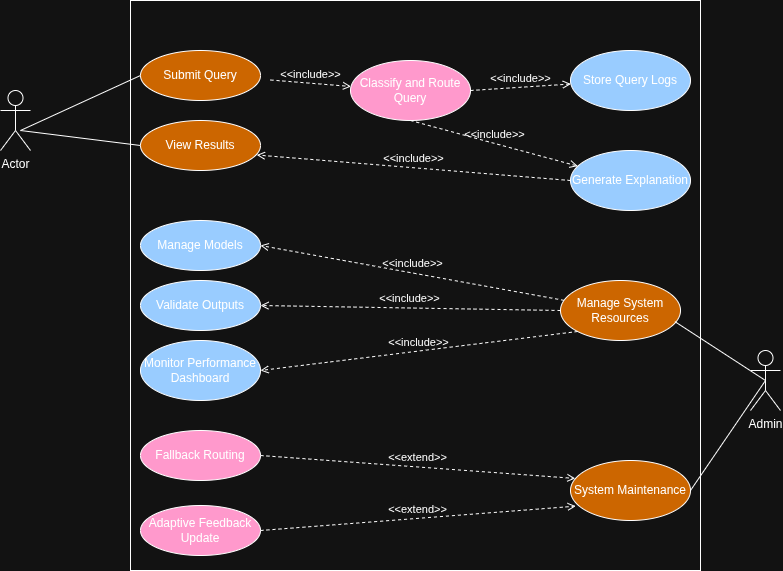

The diagram above was exported from draw.io. Its source (the exported page's mxGraphModel, read from the mxfile embedded in the PNG):
<mxGraphModel dx="1229" dy="606" grid="1" gridSize="10" guides="1" tooltips="1" connect="1" arrows="1" fold="1" page="1" pageScale="1" pageWidth="850" pageHeight="1100" math="0" shadow="0">
  <root>
    <mxCell id="0" />
    <mxCell id="1" parent="0" />
    <mxCell id="_hfiiDi1SdetrHkxZ9w2-1" value="Actor" style="shape=umlActor;verticalLabelPosition=bottom;verticalAlign=top;html=1;outlineConnect=0;" parent="1" vertex="1">
      <mxGeometry x="30" y="110" width="30" height="60" as="geometry" />
    </mxCell>
    <mxCell id="_hfiiDi1SdetrHkxZ9w2-3" value="" style="whiteSpace=wrap;html=1;aspect=fixed;" parent="1" vertex="1">
      <mxGeometry x="160" y="20" width="570" height="570" as="geometry" />
    </mxCell>
    <mxCell id="_hfiiDi1SdetrHkxZ9w2-4" value="Submit Query" style="ellipse;whiteSpace=wrap;html=1;fillColor=light-dark(#FFFFFF,#CC6600);" parent="1" vertex="1">
      <mxGeometry x="170" y="70" width="120" height="50" as="geometry" />
    </mxCell>
    <mxCell id="_hfiiDi1SdetrHkxZ9w2-7" value="View Results" style="ellipse;whiteSpace=wrap;html=1;fillColor=light-dark(#FFFFFF,#CC6600);" parent="1" vertex="1">
      <mxGeometry x="170" y="140" width="120" height="50" as="geometry" />
    </mxCell>
    <mxCell id="_hfiiDi1SdetrHkxZ9w2-8" value="" style="endArrow=none;html=1;rounded=0;entryX=0;entryY=0.5;entryDx=0;entryDy=0;exitX=0;exitY=0.5;exitDx=0;exitDy=0;" parent="1" source="_hfiiDi1SdetrHkxZ9w2-7" target="_hfiiDi1SdetrHkxZ9w2-4" edge="1">
      <mxGeometry width="50" height="50" relative="1" as="geometry">
        <mxPoint x="400" y="300" as="sourcePoint" />
        <mxPoint x="450" y="250" as="targetPoint" />
        <Array as="points">
          <mxPoint x="50" y="150" />
        </Array>
      </mxGeometry>
    </mxCell>
    <mxCell id="_hfiiDi1SdetrHkxZ9w2-9" value="Classify and Route Query" style="ellipse;whiteSpace=wrap;html=1;fillColor=light-dark(#FFFFFF,#FF99CC);" parent="1" vertex="1">
      <mxGeometry x="380" y="80" width="120" height="60" as="geometry" />
    </mxCell>
    <mxCell id="_hfiiDi1SdetrHkxZ9w2-10" value="Generate Explanation" style="ellipse;whiteSpace=wrap;html=1;fillColor=light-dark(#FFFFFF,#99CCFF);" parent="1" vertex="1">
      <mxGeometry x="600" y="170" width="120" height="60" as="geometry" />
    </mxCell>
    <mxCell id="_hfiiDi1SdetrHkxZ9w2-11" value="Store Query Logs" style="ellipse;whiteSpace=wrap;html=1;fillColor=light-dark(#FFFFFF,#99CCFF);" parent="1" vertex="1">
      <mxGeometry x="600" y="70" width="120" height="60" as="geometry" />
    </mxCell>
    <mxCell id="_hfiiDi1SdetrHkxZ9w2-12" value="&amp;lt;&amp;lt;include&amp;gt;&amp;gt;" style="html=1;verticalAlign=bottom;labelBackgroundColor=none;endArrow=open;endFill=0;dashed=1;rounded=0;" parent="1" target="_hfiiDi1SdetrHkxZ9w2-9" edge="1">
      <mxGeometry width="160" relative="1" as="geometry">
        <mxPoint x="300" y="99.5" as="sourcePoint" />
        <mxPoint x="460" y="99.5" as="targetPoint" />
      </mxGeometry>
    </mxCell>
    <mxCell id="_hfiiDi1SdetrHkxZ9w2-13" value="&amp;lt;&amp;lt;include&amp;gt;&amp;gt;" style="html=1;verticalAlign=bottom;labelBackgroundColor=none;endArrow=open;endFill=0;dashed=1;rounded=0;exitX=1;exitY=0.5;exitDx=0;exitDy=0;" parent="1" source="_hfiiDi1SdetrHkxZ9w2-9" target="_hfiiDi1SdetrHkxZ9w2-11" edge="1">
      <mxGeometry width="160" relative="1" as="geometry">
        <mxPoint x="490" y="100" as="sourcePoint" />
        <mxPoint x="386" y="95.5" as="targetPoint" />
        <Array as="points" />
      </mxGeometry>
    </mxCell>
    <mxCell id="_hfiiDi1SdetrHkxZ9w2-15" value="&amp;lt;&amp;lt;include&amp;gt;&amp;gt;" style="html=1;verticalAlign=bottom;labelBackgroundColor=none;endArrow=open;endFill=0;dashed=1;rounded=0;" parent="1" target="_hfiiDi1SdetrHkxZ9w2-10" edge="1">
      <mxGeometry width="160" relative="1" as="geometry">
        <mxPoint x="440" y="140" as="sourcePoint" />
        <mxPoint x="510" y="270" as="targetPoint" />
      </mxGeometry>
    </mxCell>
    <mxCell id="_hfiiDi1SdetrHkxZ9w2-16" value="&amp;lt;&amp;lt;include&amp;gt;&amp;gt;" style="html=1;verticalAlign=bottom;labelBackgroundColor=none;endArrow=open;endFill=0;dashed=1;rounded=0;entryX=0.969;entryY=0.69;entryDx=0;entryDy=0;entryPerimeter=0;exitX=0;exitY=0.5;exitDx=0;exitDy=0;" parent="1" source="_hfiiDi1SdetrHkxZ9w2-10" target="_hfiiDi1SdetrHkxZ9w2-7" edge="1">
      <mxGeometry width="160" relative="1" as="geometry">
        <mxPoint x="350" y="270" as="sourcePoint" />
        <mxPoint x="510" y="270" as="targetPoint" />
      </mxGeometry>
    </mxCell>
    <mxCell id="_hfiiDi1SdetrHkxZ9w2-19" value="Admin&lt;div&gt;&lt;br&gt;&lt;/div&gt;" style="shape=umlActor;verticalLabelPosition=bottom;verticalAlign=top;html=1;outlineConnect=0;" parent="1" vertex="1">
      <mxGeometry x="780" y="370" width="30" height="60" as="geometry" />
    </mxCell>
    <mxCell id="_hfiiDi1SdetrHkxZ9w2-22" value="Manage System Resources" style="ellipse;whiteSpace=wrap;html=1;fillColor=light-dark(#FFFFFF,#CC6600);" parent="1" vertex="1">
      <mxGeometry x="590" y="300" width="120" height="60" as="geometry" />
    </mxCell>
    <mxCell id="_hfiiDi1SdetrHkxZ9w2-24" value="System Maintenance" style="ellipse;whiteSpace=wrap;html=1;fillColor=light-dark(#FFFFFF,#CC6600);" parent="1" vertex="1">
      <mxGeometry x="600" y="480" width="120" height="60" as="geometry" />
    </mxCell>
    <mxCell id="_hfiiDi1SdetrHkxZ9w2-26" value="" style="endArrow=none;html=1;rounded=0;exitX=1;exitY=0.5;exitDx=0;exitDy=0;entryX=0.5;entryY=0.5;entryDx=0;entryDy=0;entryPerimeter=0;" parent="1" source="_hfiiDi1SdetrHkxZ9w2-24" target="_hfiiDi1SdetrHkxZ9w2-19" edge="1">
      <mxGeometry width="50" height="50" relative="1" as="geometry">
        <mxPoint x="400" y="300" as="sourcePoint" />
        <mxPoint x="760" y="440" as="targetPoint" />
        <Array as="points" />
      </mxGeometry>
    </mxCell>
    <mxCell id="_hfiiDi1SdetrHkxZ9w2-32" value="Manage Models" style="ellipse;whiteSpace=wrap;html=1;fillColor=light-dark(#FFFFFF,#99CCFF);" parent="1" vertex="1">
      <mxGeometry x="170" y="240" width="120" height="50" as="geometry" />
    </mxCell>
    <mxCell id="_hfiiDi1SdetrHkxZ9w2-33" value="Validate Outputs" style="ellipse;whiteSpace=wrap;html=1;fillColor=light-dark(#FFFFFF,#99CCFF);" parent="1" vertex="1">
      <mxGeometry x="170" y="300" width="120" height="50" as="geometry" />
    </mxCell>
    <mxCell id="_hfiiDi1SdetrHkxZ9w2-34" value="Monitor Performance Dashboard" style="ellipse;whiteSpace=wrap;html=1;fillColor=light-dark(#FFFFFF,#99CCFF);" parent="1" vertex="1">
      <mxGeometry x="170" y="360" width="120" height="60" as="geometry" />
    </mxCell>
    <mxCell id="_hfiiDi1SdetrHkxZ9w2-35" value="&amp;lt;&amp;lt;include&amp;gt;&amp;gt;" style="html=1;verticalAlign=bottom;labelBackgroundColor=none;endArrow=open;endFill=0;dashed=1;rounded=0;entryX=1;entryY=0.5;entryDx=0;entryDy=0;" parent="1" source="_hfiiDi1SdetrHkxZ9w2-22" target="_hfiiDi1SdetrHkxZ9w2-32" edge="1">
      <mxGeometry width="160" relative="1" as="geometry">
        <mxPoint x="340" y="330" as="sourcePoint" />
        <mxPoint x="500" y="330" as="targetPoint" />
      </mxGeometry>
    </mxCell>
    <mxCell id="_hfiiDi1SdetrHkxZ9w2-36" value="&amp;lt;&amp;lt;include&amp;gt;&amp;gt;" style="html=1;verticalAlign=bottom;labelBackgroundColor=none;endArrow=open;endFill=0;dashed=1;rounded=0;entryX=1;entryY=0.5;entryDx=0;entryDy=0;exitX=0;exitY=0.5;exitDx=0;exitDy=0;" parent="1" source="_hfiiDi1SdetrHkxZ9w2-22" target="_hfiiDi1SdetrHkxZ9w2-33" edge="1">
      <mxGeometry width="160" relative="1" as="geometry">
        <mxPoint x="581" y="310.5" as="sourcePoint" />
        <mxPoint x="300" y="289.5" as="targetPoint" />
      </mxGeometry>
    </mxCell>
    <mxCell id="_hfiiDi1SdetrHkxZ9w2-37" value="&amp;lt;&amp;lt;include&amp;gt;&amp;gt;" style="html=1;verticalAlign=bottom;labelBackgroundColor=none;endArrow=open;endFill=0;dashed=1;rounded=0;entryX=1;entryY=0.5;entryDx=0;entryDy=0;exitX=0;exitY=1;exitDx=0;exitDy=0;" parent="1" source="_hfiiDi1SdetrHkxZ9w2-22" target="_hfiiDi1SdetrHkxZ9w2-34" edge="1">
      <mxGeometry width="160" relative="1" as="geometry">
        <mxPoint x="580" y="300" as="sourcePoint" />
        <mxPoint x="350" y="355" as="targetPoint" />
      </mxGeometry>
    </mxCell>
    <mxCell id="_hfiiDi1SdetrHkxZ9w2-45" value="Fallback Routing" style="ellipse;whiteSpace=wrap;html=1;fillColor=light-dark(#FFFFFF,#FF99CC);" parent="1" vertex="1">
      <mxGeometry x="170" y="450" width="120" height="50" as="geometry" />
    </mxCell>
    <mxCell id="_hfiiDi1SdetrHkxZ9w2-46" value="Adaptive Feedback Update" style="ellipse;whiteSpace=wrap;html=1;fillColor=light-dark(#FFFFFF,#FF99CC);" parent="1" vertex="1">
      <mxGeometry x="170" y="525" width="120" height="50" as="geometry" />
    </mxCell>
    <mxCell id="_hfiiDi1SdetrHkxZ9w2-47" value="&amp;lt;&amp;lt;extend&amp;gt;&amp;gt;" style="html=1;verticalAlign=bottom;labelBackgroundColor=none;endArrow=open;endFill=0;dashed=1;rounded=0;entryX=0.04;entryY=0.299;entryDx=0;entryDy=0;entryPerimeter=0;exitX=1;exitY=0.5;exitDx=0;exitDy=0;" parent="1" source="_hfiiDi1SdetrHkxZ9w2-45" target="_hfiiDi1SdetrHkxZ9w2-24" edge="1">
      <mxGeometry width="160" relative="1" as="geometry">
        <mxPoint x="360" y="480" as="sourcePoint" />
        <mxPoint x="520" y="480" as="targetPoint" />
      </mxGeometry>
    </mxCell>
    <mxCell id="_hfiiDi1SdetrHkxZ9w2-48" value="&amp;lt;&amp;lt;extend&amp;gt;&amp;gt;" style="html=1;verticalAlign=bottom;labelBackgroundColor=none;endArrow=open;endFill=0;dashed=1;rounded=0;entryX=0.044;entryY=0.761;entryDx=0;entryDy=0;entryPerimeter=0;exitX=1;exitY=0.5;exitDx=0;exitDy=0;" parent="1" source="_hfiiDi1SdetrHkxZ9w2-46" target="_hfiiDi1SdetrHkxZ9w2-24" edge="1">
      <mxGeometry width="160" relative="1" as="geometry">
        <mxPoint x="300" y="540" as="sourcePoint" />
        <mxPoint x="560" y="563" as="targetPoint" />
      </mxGeometry>
    </mxCell>
    <mxCell id="_hfiiDi1SdetrHkxZ9w2-50" value="" style="endArrow=none;html=1;rounded=0;exitX=0.953;exitY=0.685;exitDx=0;exitDy=0;entryX=0.5;entryY=0.5;entryDx=0;entryDy=0;entryPerimeter=0;exitPerimeter=0;" parent="1" source="_hfiiDi1SdetrHkxZ9w2-22" target="_hfiiDi1SdetrHkxZ9w2-19" edge="1">
      <mxGeometry width="50" height="50" relative="1" as="geometry">
        <mxPoint x="730" y="530" as="sourcePoint" />
        <mxPoint x="815" y="460" as="targetPoint" />
        <Array as="points" />
      </mxGeometry>
    </mxCell>
  </root>
</mxGraphModel>